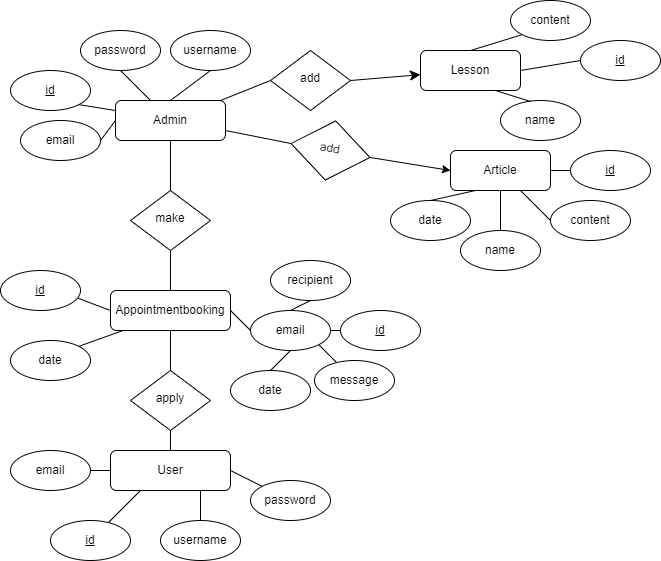

The diagram above was exported from draw.io. Its source (the exported page's mxGraphModel, read from the mxfile embedded in the PNG):
<mxGraphModel dx="1050" dy="542" grid="1" gridSize="10" guides="1" tooltips="1" connect="1" arrows="1" fold="1" page="1" pageScale="1" pageWidth="827" pageHeight="1169" math="0" shadow="0">
  <root>
    <mxCell id="WIyWlLk6GJQsqaUBKTNV-0" />
    <mxCell id="WIyWlLk6GJQsqaUBKTNV-1" parent="WIyWlLk6GJQsqaUBKTNV-0" />
    <mxCell id="WIyWlLk6GJQsqaUBKTNV-2" value="" style="rounded=0;html=1;jettySize=auto;orthogonalLoop=1;fontSize=11;endArrow=none;endFill=0;endSize=8;strokeWidth=1;shadow=0;labelBackgroundColor=none;strokeColor=default;entryX=0;entryY=0.5;entryDx=0;entryDy=0;" parent="WIyWlLk6GJQsqaUBKTNV-1" source="WIyWlLk6GJQsqaUBKTNV-3" target="WIyWlLk6GJQsqaUBKTNV-6" edge="1">
      <mxGeometry relative="1" as="geometry" />
    </mxCell>
    <mxCell id="IpT_Ir7WvC49JRMgNpmi-30" style="rounded=0;orthogonalLoop=1;jettySize=auto;html=1;exitX=1;exitY=0.75;exitDx=0;exitDy=0;entryX=0;entryY=0.5;entryDx=0;entryDy=0;endArrow=none;endFill=0;" parent="WIyWlLk6GJQsqaUBKTNV-1" source="WIyWlLk6GJQsqaUBKTNV-3" target="IpT_Ir7WvC49JRMgNpmi-29" edge="1">
      <mxGeometry relative="1" as="geometry" />
    </mxCell>
    <mxCell id="WIyWlLk6GJQsqaUBKTNV-3" value="Admin" style="rounded=1;whiteSpace=wrap;html=1;fontSize=12;glass=0;strokeWidth=1;shadow=0;" parent="WIyWlLk6GJQsqaUBKTNV-1" vertex="1">
      <mxGeometry x="135" y="110" width="110" height="40" as="geometry" />
    </mxCell>
    <mxCell id="WIyWlLk6GJQsqaUBKTNV-5" value="" style="rounded=0;html=1;jettySize=auto;orthogonalLoop=1;fontSize=11;endArrow=classic;endFill=1;endSize=8;strokeWidth=1;shadow=0;labelBackgroundColor=none;exitX=1;exitY=0.5;exitDx=0;exitDy=0;" parent="WIyWlLk6GJQsqaUBKTNV-1" source="WIyWlLk6GJQsqaUBKTNV-6" target="WIyWlLk6GJQsqaUBKTNV-7" edge="1">
      <mxGeometry y="10" relative="1" as="geometry">
        <mxPoint as="offset" />
        <mxPoint x="414" y="70" as="sourcePoint" />
      </mxGeometry>
    </mxCell>
    <mxCell id="WIyWlLk6GJQsqaUBKTNV-6" value="add" style="rhombus;whiteSpace=wrap;html=1;shadow=0;fontFamily=Helvetica;fontSize=12;align=center;strokeWidth=1;spacing=6;spacingTop=-4;" parent="WIyWlLk6GJQsqaUBKTNV-1" vertex="1">
      <mxGeometry x="290" y="60" width="80" height="60" as="geometry" />
    </mxCell>
    <mxCell id="WIyWlLk6GJQsqaUBKTNV-7" value="Lesson" style="rounded=1;whiteSpace=wrap;html=1;fontSize=12;glass=0;strokeWidth=1;shadow=0;" parent="WIyWlLk6GJQsqaUBKTNV-1" vertex="1">
      <mxGeometry x="440" y="60" width="100" height="40" as="geometry" />
    </mxCell>
    <mxCell id="ENsZCH02wRi0zGW1xB3Y-40" style="rounded=0;orthogonalLoop=1;jettySize=auto;html=1;exitX=0.133;exitY=0.97;exitDx=0;exitDy=0;entryX=1;entryY=0;entryDx=0;entryDy=0;endArrow=none;endFill=0;exitPerimeter=0;" edge="1" parent="WIyWlLk6GJQsqaUBKTNV-1" source="WIyWlLk6GJQsqaUBKTNV-11" target="ENsZCH02wRi0zGW1xB3Y-39">
      <mxGeometry relative="1" as="geometry" />
    </mxCell>
    <mxCell id="WIyWlLk6GJQsqaUBKTNV-11" value="Appointmentbooking" style="rounded=1;whiteSpace=wrap;html=1;fontSize=12;glass=0;strokeWidth=1;shadow=0;" parent="WIyWlLk6GJQsqaUBKTNV-1" vertex="1">
      <mxGeometry x="130" y="300" width="120" height="40" as="geometry" />
    </mxCell>
    <mxCell id="ENsZCH02wRi0zGW1xB3Y-30" style="rounded=0;orthogonalLoop=1;jettySize=auto;html=1;exitX=0.25;exitY=1;exitDx=0;exitDy=0;entryX=0.5;entryY=0;entryDx=0;entryDy=0;endArrow=none;endFill=0;" edge="1" parent="WIyWlLk6GJQsqaUBKTNV-1" source="WIyWlLk6GJQsqaUBKTNV-12" target="ENsZCH02wRi0zGW1xB3Y-29">
      <mxGeometry relative="1" as="geometry" />
    </mxCell>
    <mxCell id="WIyWlLk6GJQsqaUBKTNV-12" value="Article" style="rounded=1;whiteSpace=wrap;html=1;fontSize=12;glass=0;strokeWidth=1;shadow=0;" parent="WIyWlLk6GJQsqaUBKTNV-1" vertex="1">
      <mxGeometry x="470" y="160" width="100" height="40" as="geometry" />
    </mxCell>
    <mxCell id="IpT_Ir7WvC49JRMgNpmi-7" style="rounded=0;orthogonalLoop=1;jettySize=auto;html=1;exitX=0.5;exitY=0;exitDx=0;exitDy=0;entryX=0.5;entryY=1;entryDx=0;entryDy=0;endArrow=none;endFill=0;" parent="WIyWlLk6GJQsqaUBKTNV-1" source="IpT_Ir7WvC49JRMgNpmi-1" target="WIyWlLk6GJQsqaUBKTNV-12" edge="1">
      <mxGeometry relative="1" as="geometry" />
    </mxCell>
    <mxCell id="IpT_Ir7WvC49JRMgNpmi-1" value="name" style="ellipse;whiteSpace=wrap;html=1;" parent="WIyWlLk6GJQsqaUBKTNV-1" vertex="1">
      <mxGeometry x="480" y="240" width="80" height="40" as="geometry" />
    </mxCell>
    <mxCell id="IpT_Ir7WvC49JRMgNpmi-10" style="rounded=0;orthogonalLoop=1;jettySize=auto;html=1;exitX=0;exitY=0.5;exitDx=0;exitDy=0;entryX=1;entryY=0.5;entryDx=0;entryDy=0;endArrow=none;endFill=0;" parent="WIyWlLk6GJQsqaUBKTNV-1" source="IpT_Ir7WvC49JRMgNpmi-2" target="WIyWlLk6GJQsqaUBKTNV-12" edge="1">
      <mxGeometry relative="1" as="geometry" />
    </mxCell>
    <mxCell id="IpT_Ir7WvC49JRMgNpmi-2" value="id" style="ellipse;whiteSpace=wrap;html=1;fontStyle=4" parent="WIyWlLk6GJQsqaUBKTNV-1" vertex="1">
      <mxGeometry x="590" y="160" width="80" height="40" as="geometry" />
    </mxCell>
    <mxCell id="IpT_Ir7WvC49JRMgNpmi-8" style="rounded=0;orthogonalLoop=1;jettySize=auto;html=1;exitX=0;exitY=0.5;exitDx=0;exitDy=0;endArrow=none;endFill=0;" parent="WIyWlLk6GJQsqaUBKTNV-1" source="IpT_Ir7WvC49JRMgNpmi-3" target="WIyWlLk6GJQsqaUBKTNV-12" edge="1">
      <mxGeometry relative="1" as="geometry" />
    </mxCell>
    <mxCell id="IpT_Ir7WvC49JRMgNpmi-3" value="content" style="ellipse;whiteSpace=wrap;html=1;" parent="WIyWlLk6GJQsqaUBKTNV-1" vertex="1">
      <mxGeometry x="570" y="210" width="80" height="40" as="geometry" />
    </mxCell>
    <mxCell id="IpT_Ir7WvC49JRMgNpmi-14" style="rounded=0;orthogonalLoop=1;jettySize=auto;html=1;exitX=0;exitY=1;exitDx=0;exitDy=0;entryX=0.5;entryY=0;entryDx=0;entryDy=0;endArrow=none;endFill=0;" parent="WIyWlLk6GJQsqaUBKTNV-1" source="IpT_Ir7WvC49JRMgNpmi-11" target="WIyWlLk6GJQsqaUBKTNV-7" edge="1">
      <mxGeometry relative="1" as="geometry" />
    </mxCell>
    <mxCell id="IpT_Ir7WvC49JRMgNpmi-11" value="content" style="ellipse;whiteSpace=wrap;html=1;" parent="WIyWlLk6GJQsqaUBKTNV-1" vertex="1">
      <mxGeometry x="530" y="10" width="80" height="40" as="geometry" />
    </mxCell>
    <mxCell id="IpT_Ir7WvC49JRMgNpmi-12" value="id" style="ellipse;whiteSpace=wrap;html=1;fontStyle=4" parent="WIyWlLk6GJQsqaUBKTNV-1" vertex="1">
      <mxGeometry x="600" y="50" width="80" height="40" as="geometry" />
    </mxCell>
    <mxCell id="IpT_Ir7WvC49JRMgNpmi-13" value="name" style="ellipse;whiteSpace=wrap;html=1;" parent="WIyWlLk6GJQsqaUBKTNV-1" vertex="1">
      <mxGeometry x="520" y="110" width="80" height="40" as="geometry" />
    </mxCell>
    <mxCell id="IpT_Ir7WvC49JRMgNpmi-23" style="rounded=0;orthogonalLoop=1;jettySize=auto;html=1;exitX=0;exitY=0.5;exitDx=0;exitDy=0;endArrow=none;endFill=0;entryX=1;entryY=0.5;entryDx=0;entryDy=0;" parent="WIyWlLk6GJQsqaUBKTNV-1" source="IpT_Ir7WvC49JRMgNpmi-12" target="WIyWlLk6GJQsqaUBKTNV-7" edge="1">
      <mxGeometry relative="1" as="geometry">
        <mxPoint x="420" y="100" as="targetPoint" />
      </mxGeometry>
    </mxCell>
    <mxCell id="IpT_Ir7WvC49JRMgNpmi-24" style="rounded=0;orthogonalLoop=1;jettySize=auto;html=1;exitX=0.75;exitY=1;exitDx=0;exitDy=0;entryX=0.38;entryY=0.028;entryDx=0;entryDy=0;entryPerimeter=0;endArrow=none;endFill=0;" parent="WIyWlLk6GJQsqaUBKTNV-1" source="WIyWlLk6GJQsqaUBKTNV-7" target="IpT_Ir7WvC49JRMgNpmi-13" edge="1">
      <mxGeometry relative="1" as="geometry" />
    </mxCell>
    <mxCell id="IpT_Ir7WvC49JRMgNpmi-31" style="rounded=0;orthogonalLoop=1;jettySize=auto;html=1;exitX=1;exitY=0.5;exitDx=0;exitDy=0;entryX=0;entryY=0.5;entryDx=0;entryDy=0;" parent="WIyWlLk6GJQsqaUBKTNV-1" source="IpT_Ir7WvC49JRMgNpmi-29" target="WIyWlLk6GJQsqaUBKTNV-12" edge="1">
      <mxGeometry relative="1" as="geometry" />
    </mxCell>
    <mxCell id="IpT_Ir7WvC49JRMgNpmi-29" value="add" style="rhombus;whiteSpace=wrap;html=1;shadow=0;fontFamily=Helvetica;fontSize=12;align=center;strokeWidth=1;spacing=6;spacingTop=-4;rotation=10;" parent="WIyWlLk6GJQsqaUBKTNV-1" vertex="1">
      <mxGeometry x="310" y="130" width="80" height="60" as="geometry" />
    </mxCell>
    <mxCell id="ENsZCH02wRi0zGW1xB3Y-31" style="rounded=0;orthogonalLoop=1;jettySize=auto;html=1;exitX=1;exitY=0.5;exitDx=0;exitDy=0;entryX=0;entryY=0.5;entryDx=0;entryDy=0;endArrow=none;endFill=0;" edge="1" parent="WIyWlLk6GJQsqaUBKTNV-1" source="WIyWlLk6GJQsqaUBKTNV-11" target="ENsZCH02wRi0zGW1xB3Y-27">
      <mxGeometry relative="1" as="geometry" />
    </mxCell>
    <mxCell id="ENsZCH02wRi0zGW1xB3Y-0" value="make" style="rhombus;whiteSpace=wrap;html=1;shadow=0;fontFamily=Helvetica;fontSize=12;align=center;strokeWidth=1;spacing=6;spacingTop=-4;" vertex="1" parent="WIyWlLk6GJQsqaUBKTNV-1">
      <mxGeometry x="150" y="200" width="80" height="60" as="geometry" />
    </mxCell>
    <mxCell id="ENsZCH02wRi0zGW1xB3Y-1" value="apply" style="rhombus;whiteSpace=wrap;html=1;shadow=0;fontFamily=Helvetica;fontSize=12;align=center;strokeWidth=1;spacing=6;spacingTop=-4;" vertex="1" parent="WIyWlLk6GJQsqaUBKTNV-1">
      <mxGeometry x="150" y="380" width="80" height="60" as="geometry" />
    </mxCell>
    <mxCell id="ENsZCH02wRi0zGW1xB3Y-3" value="User" style="rounded=1;whiteSpace=wrap;html=1;fontSize=12;glass=0;strokeWidth=1;shadow=0;" vertex="1" parent="WIyWlLk6GJQsqaUBKTNV-1">
      <mxGeometry x="130" y="460" width="120" height="40" as="geometry" />
    </mxCell>
    <mxCell id="ENsZCH02wRi0zGW1xB3Y-5" value="id" style="ellipse;whiteSpace=wrap;html=1;fontStyle=4" vertex="1" parent="WIyWlLk6GJQsqaUBKTNV-1">
      <mxGeometry x="70" y="530" width="80" height="40" as="geometry" />
    </mxCell>
    <mxCell id="ENsZCH02wRi0zGW1xB3Y-6" value="username" style="ellipse;whiteSpace=wrap;html=1;" vertex="1" parent="WIyWlLk6GJQsqaUBKTNV-1">
      <mxGeometry x="190" y="40" width="80" height="40" as="geometry" />
    </mxCell>
    <mxCell id="ENsZCH02wRi0zGW1xB3Y-7" value="password" style="ellipse;whiteSpace=wrap;html=1;" vertex="1" parent="WIyWlLk6GJQsqaUBKTNV-1">
      <mxGeometry x="270" y="490" width="80" height="40" as="geometry" />
    </mxCell>
    <mxCell id="ENsZCH02wRi0zGW1xB3Y-8" value="password" style="ellipse;whiteSpace=wrap;html=1;" vertex="1" parent="WIyWlLk6GJQsqaUBKTNV-1">
      <mxGeometry x="100" y="40" width="80" height="40" as="geometry" />
    </mxCell>
    <mxCell id="ENsZCH02wRi0zGW1xB3Y-9" value="username" style="ellipse;whiteSpace=wrap;html=1;" vertex="1" parent="WIyWlLk6GJQsqaUBKTNV-1">
      <mxGeometry x="180" y="530" width="80" height="40" as="geometry" />
    </mxCell>
    <mxCell id="ENsZCH02wRi0zGW1xB3Y-10" value="id" style="ellipse;whiteSpace=wrap;html=1;fontStyle=4" vertex="1" parent="WIyWlLk6GJQsqaUBKTNV-1">
      <mxGeometry x="30" y="80" width="80" height="40" as="geometry" />
    </mxCell>
    <mxCell id="ENsZCH02wRi0zGW1xB3Y-11" style="rounded=0;orthogonalLoop=1;jettySize=auto;html=1;exitX=1;exitY=0.5;exitDx=0;exitDy=0;entryX=0;entryY=0;entryDx=0;entryDy=0;endArrow=none;endFill=0;" edge="1" parent="WIyWlLk6GJQsqaUBKTNV-1" source="ENsZCH02wRi0zGW1xB3Y-3" target="ENsZCH02wRi0zGW1xB3Y-7">
      <mxGeometry relative="1" as="geometry">
        <mxPoint x="270" y="490" as="sourcePoint" />
        <mxPoint x="328" y="538" as="targetPoint" />
      </mxGeometry>
    </mxCell>
    <mxCell id="ENsZCH02wRi0zGW1xB3Y-12" style="rounded=0;orthogonalLoop=1;jettySize=auto;html=1;exitX=0.75;exitY=1;exitDx=0;exitDy=0;entryX=0.5;entryY=0;entryDx=0;entryDy=0;endArrow=none;endFill=0;" edge="1" parent="WIyWlLk6GJQsqaUBKTNV-1" source="ENsZCH02wRi0zGW1xB3Y-3" target="ENsZCH02wRi0zGW1xB3Y-9">
      <mxGeometry relative="1" as="geometry">
        <mxPoint x="220" y="530" as="sourcePoint" />
        <mxPoint x="278" y="578" as="targetPoint" />
      </mxGeometry>
    </mxCell>
    <mxCell id="ENsZCH02wRi0zGW1xB3Y-13" style="rounded=0;orthogonalLoop=1;jettySize=auto;html=1;exitX=0.25;exitY=1;exitDx=0;exitDy=0;endArrow=none;endFill=0;" edge="1" parent="WIyWlLk6GJQsqaUBKTNV-1" source="ENsZCH02wRi0zGW1xB3Y-3" target="ENsZCH02wRi0zGW1xB3Y-5">
      <mxGeometry relative="1" as="geometry">
        <mxPoint x="110" y="500" as="sourcePoint" />
        <mxPoint x="168" y="548" as="targetPoint" />
      </mxGeometry>
    </mxCell>
    <mxCell id="ENsZCH02wRi0zGW1xB3Y-14" style="rounded=0;orthogonalLoop=1;jettySize=auto;html=1;exitX=0.5;exitY=1;exitDx=0;exitDy=0;entryX=0.5;entryY=0;entryDx=0;entryDy=0;endArrow=none;endFill=0;" edge="1" parent="WIyWlLk6GJQsqaUBKTNV-1" source="WIyWlLk6GJQsqaUBKTNV-11" target="ENsZCH02wRi0zGW1xB3Y-1">
      <mxGeometry relative="1" as="geometry">
        <mxPoint x="160" y="370" as="sourcePoint" />
        <mxPoint x="202" y="386" as="targetPoint" />
      </mxGeometry>
    </mxCell>
    <mxCell id="ENsZCH02wRi0zGW1xB3Y-15" style="rounded=0;orthogonalLoop=1;jettySize=auto;html=1;exitX=0.5;exitY=1;exitDx=0;exitDy=0;entryX=0.5;entryY=0;entryDx=0;entryDy=0;endArrow=none;endFill=0;" edge="1" parent="WIyWlLk6GJQsqaUBKTNV-1" source="ENsZCH02wRi0zGW1xB3Y-1" target="ENsZCH02wRi0zGW1xB3Y-3">
      <mxGeometry relative="1" as="geometry">
        <mxPoint x="310" y="450" as="sourcePoint" />
        <mxPoint x="352" y="466" as="targetPoint" />
      </mxGeometry>
    </mxCell>
    <mxCell id="ENsZCH02wRi0zGW1xB3Y-16" style="rounded=0;orthogonalLoop=1;jettySize=auto;html=1;exitX=0.5;exitY=1;exitDx=0;exitDy=0;entryX=0.5;entryY=0;entryDx=0;entryDy=0;endArrow=none;endFill=0;" edge="1" parent="WIyWlLk6GJQsqaUBKTNV-1" source="WIyWlLk6GJQsqaUBKTNV-3" target="ENsZCH02wRi0zGW1xB3Y-0">
      <mxGeometry relative="1" as="geometry">
        <mxPoint x="220" y="180" as="sourcePoint" />
        <mxPoint x="262" y="196" as="targetPoint" />
      </mxGeometry>
    </mxCell>
    <mxCell id="ENsZCH02wRi0zGW1xB3Y-17" style="rounded=0;orthogonalLoop=1;jettySize=auto;html=1;exitX=0.5;exitY=1;exitDx=0;exitDy=0;endArrow=none;endFill=0;" edge="1" parent="WIyWlLk6GJQsqaUBKTNV-1" source="ENsZCH02wRi0zGW1xB3Y-0" target="WIyWlLk6GJQsqaUBKTNV-11">
      <mxGeometry relative="1" as="geometry">
        <mxPoint x="250" y="280" as="sourcePoint" />
        <mxPoint x="292" y="296" as="targetPoint" />
      </mxGeometry>
    </mxCell>
    <mxCell id="ENsZCH02wRi0zGW1xB3Y-18" style="rounded=0;orthogonalLoop=1;jettySize=auto;html=1;exitX=1;exitY=1;exitDx=0;exitDy=0;endArrow=none;endFill=0;entryX=0;entryY=0.25;entryDx=0;entryDy=0;" edge="1" parent="WIyWlLk6GJQsqaUBKTNV-1" source="ENsZCH02wRi0zGW1xB3Y-10" target="WIyWlLk6GJQsqaUBKTNV-3">
      <mxGeometry relative="1" as="geometry">
        <mxPoint x="110" y="90" as="sourcePoint" />
        <mxPoint x="135" y="110" as="targetPoint" />
      </mxGeometry>
    </mxCell>
    <mxCell id="ENsZCH02wRi0zGW1xB3Y-19" style="rounded=0;orthogonalLoop=1;jettySize=auto;html=1;exitX=0.5;exitY=1;exitDx=0;exitDy=0;entryX=0.318;entryY=0;entryDx=0;entryDy=0;endArrow=none;endFill=0;entryPerimeter=0;" edge="1" parent="WIyWlLk6GJQsqaUBKTNV-1" source="ENsZCH02wRi0zGW1xB3Y-8" target="WIyWlLk6GJQsqaUBKTNV-3">
      <mxGeometry relative="1" as="geometry">
        <mxPoint x="170" y="90" as="sourcePoint" />
        <mxPoint x="212" y="106" as="targetPoint" />
      </mxGeometry>
    </mxCell>
    <mxCell id="ENsZCH02wRi0zGW1xB3Y-20" style="rounded=0;orthogonalLoop=1;jettySize=auto;html=1;exitX=0.5;exitY=1;exitDx=0;exitDy=0;entryX=0.5;entryY=0;entryDx=0;entryDy=0;endArrow=none;endFill=0;" edge="1" parent="WIyWlLk6GJQsqaUBKTNV-1" source="ENsZCH02wRi0zGW1xB3Y-6" target="WIyWlLk6GJQsqaUBKTNV-3">
      <mxGeometry relative="1" as="geometry">
        <mxPoint x="220" y="80" as="sourcePoint" />
        <mxPoint x="262" y="96" as="targetPoint" />
      </mxGeometry>
    </mxCell>
    <mxCell id="ENsZCH02wRi0zGW1xB3Y-21" value="id" style="ellipse;whiteSpace=wrap;html=1;fontStyle=4" vertex="1" parent="WIyWlLk6GJQsqaUBKTNV-1">
      <mxGeometry x="20" y="280" width="80" height="40" as="geometry" />
    </mxCell>
    <mxCell id="ENsZCH02wRi0zGW1xB3Y-22" style="rounded=0;orthogonalLoop=1;jettySize=auto;html=1;exitX=0.965;exitY=0.69;exitDx=0;exitDy=0;entryX=0;entryY=0.5;entryDx=0;entryDy=0;endArrow=none;endFill=0;exitPerimeter=0;" edge="1" parent="WIyWlLk6GJQsqaUBKTNV-1" source="ENsZCH02wRi0zGW1xB3Y-21" target="WIyWlLk6GJQsqaUBKTNV-11">
      <mxGeometry relative="1" as="geometry">
        <mxPoint x="120" y="190" as="sourcePoint" />
        <mxPoint x="213" y="223" as="targetPoint" />
      </mxGeometry>
    </mxCell>
    <mxCell id="ENsZCH02wRi0zGW1xB3Y-43" style="rounded=0;orthogonalLoop=1;jettySize=auto;html=1;exitX=1;exitY=0.5;exitDx=0;exitDy=0;entryX=0;entryY=0.5;entryDx=0;entryDy=0;endArrow=none;endFill=0;" edge="1" parent="WIyWlLk6GJQsqaUBKTNV-1" source="ENsZCH02wRi0zGW1xB3Y-25" target="WIyWlLk6GJQsqaUBKTNV-3">
      <mxGeometry relative="1" as="geometry" />
    </mxCell>
    <mxCell id="ENsZCH02wRi0zGW1xB3Y-25" value="email" style="ellipse;whiteSpace=wrap;html=1;" vertex="1" parent="WIyWlLk6GJQsqaUBKTNV-1">
      <mxGeometry x="40" y="130" width="80" height="40" as="geometry" />
    </mxCell>
    <mxCell id="ENsZCH02wRi0zGW1xB3Y-28" style="rounded=0;orthogonalLoop=1;jettySize=auto;html=1;exitX=1;exitY=0.5;exitDx=0;exitDy=0;entryX=0;entryY=0.5;entryDx=0;entryDy=0;endArrow=none;endFill=0;" edge="1" parent="WIyWlLk6GJQsqaUBKTNV-1" source="ENsZCH02wRi0zGW1xB3Y-26" target="ENsZCH02wRi0zGW1xB3Y-3">
      <mxGeometry relative="1" as="geometry" />
    </mxCell>
    <mxCell id="ENsZCH02wRi0zGW1xB3Y-26" value="email" style="ellipse;whiteSpace=wrap;html=1;" vertex="1" parent="WIyWlLk6GJQsqaUBKTNV-1">
      <mxGeometry x="30" y="460" width="80" height="40" as="geometry" />
    </mxCell>
    <mxCell id="ENsZCH02wRi0zGW1xB3Y-35" style="rounded=0;orthogonalLoop=1;jettySize=auto;html=1;exitX=0.5;exitY=1;exitDx=0;exitDy=0;entryX=0.5;entryY=0;entryDx=0;entryDy=0;endArrow=none;endFill=0;" edge="1" parent="WIyWlLk6GJQsqaUBKTNV-1" source="ENsZCH02wRi0zGW1xB3Y-27" target="ENsZCH02wRi0zGW1xB3Y-33">
      <mxGeometry relative="1" as="geometry" />
    </mxCell>
    <mxCell id="ENsZCH02wRi0zGW1xB3Y-36" style="rounded=0;orthogonalLoop=1;jettySize=auto;html=1;exitX=1;exitY=1;exitDx=0;exitDy=0;endArrow=none;endFill=0;" edge="1" parent="WIyWlLk6GJQsqaUBKTNV-1" source="ENsZCH02wRi0zGW1xB3Y-27" target="ENsZCH02wRi0zGW1xB3Y-34">
      <mxGeometry relative="1" as="geometry">
        <mxPoint x="350" y="370" as="targetPoint" />
      </mxGeometry>
    </mxCell>
    <mxCell id="ENsZCH02wRi0zGW1xB3Y-42" style="rounded=0;orthogonalLoop=1;jettySize=auto;html=1;exitX=1;exitY=0.5;exitDx=0;exitDy=0;entryX=0;entryY=0.5;entryDx=0;entryDy=0;endArrow=none;endFill=0;" edge="1" parent="WIyWlLk6GJQsqaUBKTNV-1" source="ENsZCH02wRi0zGW1xB3Y-27" target="ENsZCH02wRi0zGW1xB3Y-41">
      <mxGeometry relative="1" as="geometry" />
    </mxCell>
    <mxCell id="ENsZCH02wRi0zGW1xB3Y-27" value="email" style="ellipse;whiteSpace=wrap;html=1;" vertex="1" parent="WIyWlLk6GJQsqaUBKTNV-1">
      <mxGeometry x="270" y="320" width="80" height="40" as="geometry" />
    </mxCell>
    <mxCell id="ENsZCH02wRi0zGW1xB3Y-29" value="date" style="ellipse;whiteSpace=wrap;html=1;" vertex="1" parent="WIyWlLk6GJQsqaUBKTNV-1">
      <mxGeometry x="410" y="210" width="80" height="40" as="geometry" />
    </mxCell>
    <mxCell id="ENsZCH02wRi0zGW1xB3Y-33" value="date" style="ellipse;whiteSpace=wrap;html=1;" vertex="1" parent="WIyWlLk6GJQsqaUBKTNV-1">
      <mxGeometry x="250" y="380" width="80" height="40" as="geometry" />
    </mxCell>
    <mxCell id="ENsZCH02wRi0zGW1xB3Y-34" value="message" style="ellipse;whiteSpace=wrap;html=1;" vertex="1" parent="WIyWlLk6GJQsqaUBKTNV-1">
      <mxGeometry x="334" y="370" width="80" height="40" as="geometry" />
    </mxCell>
    <mxCell id="ENsZCH02wRi0zGW1xB3Y-38" style="rounded=0;orthogonalLoop=1;jettySize=auto;html=1;exitX=0.5;exitY=1;exitDx=0;exitDy=0;entryX=0.5;entryY=0;entryDx=0;entryDy=0;endArrow=none;endFill=0;" edge="1" parent="WIyWlLk6GJQsqaUBKTNV-1" source="ENsZCH02wRi0zGW1xB3Y-37" target="ENsZCH02wRi0zGW1xB3Y-27">
      <mxGeometry relative="1" as="geometry" />
    </mxCell>
    <mxCell id="ENsZCH02wRi0zGW1xB3Y-37" value="recipient" style="ellipse;whiteSpace=wrap;html=1;" vertex="1" parent="WIyWlLk6GJQsqaUBKTNV-1">
      <mxGeometry x="290" y="270" width="80" height="40" as="geometry" />
    </mxCell>
    <mxCell id="ENsZCH02wRi0zGW1xB3Y-39" value="date" style="ellipse;whiteSpace=wrap;html=1;" vertex="1" parent="WIyWlLk6GJQsqaUBKTNV-1">
      <mxGeometry x="30" y="350" width="80" height="40" as="geometry" />
    </mxCell>
    <mxCell id="ENsZCH02wRi0zGW1xB3Y-41" value="id" style="ellipse;whiteSpace=wrap;html=1;fontStyle=4" vertex="1" parent="WIyWlLk6GJQsqaUBKTNV-1">
      <mxGeometry x="360" y="320" width="80" height="40" as="geometry" />
    </mxCell>
  </root>
</mxGraphModel>